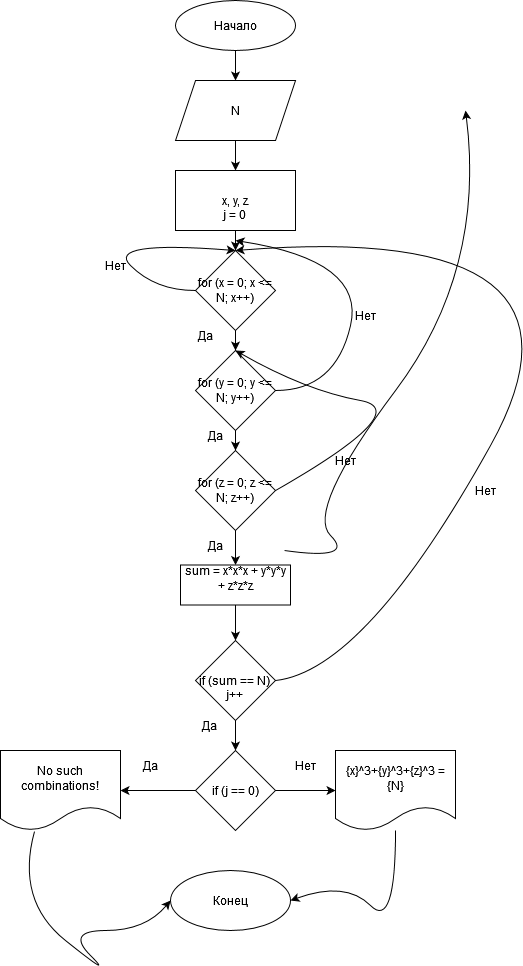

The diagram above was exported from draw.io. Its source (the exported page's mxGraphModel, read from the mxfile embedded in the PNG):
<mxGraphModel dx="1422" dy="752" grid="1" gridSize="10" guides="1" tooltips="1" connect="1" arrows="1" fold="1" page="1" pageScale="1" pageWidth="827" pageHeight="1169" math="0" shadow="0">
  <root>
    <mxCell id="0" />
    <mxCell id="1" parent="0" />
    <mxCell id="u2i3hQferGhYEp1WHfFH-109" value="" style="edgeStyle=orthogonalEdgeStyle;rounded=0;orthogonalLoop=1;jettySize=auto;html=1;" edge="1" parent="1" source="u2i3hQferGhYEp1WHfFH-1" target="u2i3hQferGhYEp1WHfFH-108">
      <mxGeometry relative="1" as="geometry" />
    </mxCell>
    <mxCell id="u2i3hQferGhYEp1WHfFH-1" value="Начало" style="ellipse;whiteSpace=wrap;html=1;" vertex="1" parent="1">
      <mxGeometry x="350" width="120" height="50" as="geometry" />
    </mxCell>
    <mxCell id="u2i3hQferGhYEp1WHfFH-62" value="Конец" style="ellipse;whiteSpace=wrap;html=1;rounded=0;" vertex="1" parent="1">
      <mxGeometry x="345" y="870" width="120" height="60" as="geometry" />
    </mxCell>
    <mxCell id="u2i3hQferGhYEp1WHfFH-103" value="" style="curved=1;endArrow=classic;html=1;rounded=0;exitX=1;exitY=0.5;exitDx=0;exitDy=0;entryX=0.5;entryY=0;entryDx=0;entryDy=0;" edge="1" parent="1" target="u2i3hQferGhYEp1WHfFH-90">
      <mxGeometry width="50" height="50" relative="1" as="geometry">
        <mxPoint x="459" y="550" as="sourcePoint" />
        <mxPoint x="640" y="110" as="targetPoint" />
        <Array as="points">
          <mxPoint x="530" y="560" />
          <mxPoint x="480" y="510" />
          <mxPoint x="660" y="270" />
        </Array>
      </mxGeometry>
    </mxCell>
    <mxCell id="u2i3hQferGhYEp1WHfFH-111" value="" style="edgeStyle=orthogonalEdgeStyle;rounded=0;orthogonalLoop=1;jettySize=auto;html=1;" edge="1" parent="1" source="u2i3hQferGhYEp1WHfFH-108" target="u2i3hQferGhYEp1WHfFH-110">
      <mxGeometry relative="1" as="geometry" />
    </mxCell>
    <mxCell id="u2i3hQferGhYEp1WHfFH-108" value="N" style="shape=parallelogram;perimeter=parallelogramPerimeter;whiteSpace=wrap;html=1;fixedSize=1;" vertex="1" parent="1">
      <mxGeometry x="350" y="80" width="120" height="60" as="geometry" />
    </mxCell>
    <mxCell id="u2i3hQferGhYEp1WHfFH-118" value="" style="edgeStyle=orthogonalEdgeStyle;rounded=0;orthogonalLoop=1;jettySize=auto;html=1;" edge="1" parent="1" source="u2i3hQferGhYEp1WHfFH-110" target="u2i3hQferGhYEp1WHfFH-112">
      <mxGeometry relative="1" as="geometry" />
    </mxCell>
    <mxCell id="u2i3hQferGhYEp1WHfFH-110" value="&lt;br&gt;&lt;span class=&quot;pl-en&quot;&gt;x&lt;/span&gt;, &lt;span class=&quot;pl-en&quot;&gt;y&lt;/span&gt;, &lt;span class=&quot;pl-en&quot;&gt;z&lt;/span&gt;&lt;br&gt;j = 0" style="rounded=0;whiteSpace=wrap;html=1;" vertex="1" parent="1">
      <mxGeometry x="350" y="170" width="120" height="60" as="geometry" />
    </mxCell>
    <mxCell id="u2i3hQferGhYEp1WHfFH-119" value="" style="edgeStyle=orthogonalEdgeStyle;rounded=0;orthogonalLoop=1;jettySize=auto;html=1;" edge="1" parent="1" source="u2i3hQferGhYEp1WHfFH-112" target="u2i3hQferGhYEp1WHfFH-113">
      <mxGeometry relative="1" as="geometry" />
    </mxCell>
    <mxCell id="u2i3hQferGhYEp1WHfFH-112" value="&lt;span class=&quot;pl-k&quot;&gt;for&lt;/span&gt; (&lt;span class=&quot;pl-smi&quot;&gt;x&lt;/span&gt; &lt;span class=&quot;pl-k&quot;&gt;=&lt;/span&gt; &lt;span class=&quot;pl-c1&quot;&gt;0&lt;/span&gt;; &lt;span class=&quot;pl-smi&quot;&gt;x&lt;/span&gt; &lt;span class=&quot;pl-k&quot;&gt;&amp;lt;=&lt;/span&gt; &lt;span class=&quot;pl-smi&quot;&gt;N&lt;/span&gt;; &lt;span class=&quot;pl-smi&quot;&gt;x&lt;/span&gt;&lt;span class=&quot;pl-k&quot;&gt;++&lt;/span&gt;)" style="rhombus;whiteSpace=wrap;html=1;" vertex="1" parent="1">
      <mxGeometry x="370" y="250" width="80" height="80" as="geometry" />
    </mxCell>
    <mxCell id="u2i3hQferGhYEp1WHfFH-120" value="" style="edgeStyle=orthogonalEdgeStyle;rounded=0;orthogonalLoop=1;jettySize=auto;html=1;" edge="1" parent="1" source="u2i3hQferGhYEp1WHfFH-113" target="u2i3hQferGhYEp1WHfFH-114">
      <mxGeometry relative="1" as="geometry" />
    </mxCell>
    <mxCell id="u2i3hQferGhYEp1WHfFH-113" value="&lt;span class=&quot;pl-k&quot;&gt;for&lt;/span&gt; (&lt;span class=&quot;pl-smi&quot;&gt;y &lt;/span&gt;&lt;span class=&quot;pl-k&quot;&gt;=&lt;/span&gt; &lt;span class=&quot;pl-c1&quot;&gt;0&lt;/span&gt;; &lt;span class=&quot;pl-smi&quot;&gt;y&lt;/span&gt; &lt;span class=&quot;pl-k&quot;&gt;&amp;lt;=&lt;/span&gt; &lt;span class=&quot;pl-smi&quot;&gt;N&lt;/span&gt;; &lt;span class=&quot;pl-smi&quot;&gt;y&lt;/span&gt;&lt;span class=&quot;pl-k&quot;&gt;++&lt;/span&gt;)" style="rhombus;whiteSpace=wrap;html=1;" vertex="1" parent="1">
      <mxGeometry x="370" y="350" width="80" height="80" as="geometry" />
    </mxCell>
    <mxCell id="u2i3hQferGhYEp1WHfFH-127" value="" style="edgeStyle=orthogonalEdgeStyle;rounded=0;orthogonalLoop=1;jettySize=auto;html=1;" edge="1" parent="1" source="u2i3hQferGhYEp1WHfFH-114" target="u2i3hQferGhYEp1WHfFH-126">
      <mxGeometry relative="1" as="geometry" />
    </mxCell>
    <mxCell id="u2i3hQferGhYEp1WHfFH-114" value="&lt;span class=&quot;pl-k&quot;&gt;for&lt;/span&gt; (&lt;span class=&quot;pl-smi&quot;&gt;z&lt;/span&gt; &lt;span class=&quot;pl-k&quot;&gt;=&lt;/span&gt; &lt;span class=&quot;pl-c1&quot;&gt;0&lt;/span&gt;; &lt;span class=&quot;pl-smi&quot;&gt;z&lt;/span&gt; &lt;span class=&quot;pl-k&quot;&gt;&amp;lt;=&lt;/span&gt; &lt;span class=&quot;pl-smi&quot;&gt;N&lt;/span&gt;; &lt;span class=&quot;pl-smi&quot;&gt;z&lt;/span&gt;&lt;span class=&quot;pl-k&quot;&gt;++&lt;/span&gt;)" style="rhombus;whiteSpace=wrap;html=1;" vertex="1" parent="1">
      <mxGeometry x="370" y="450" width="80" height="80" as="geometry" />
    </mxCell>
    <mxCell id="u2i3hQferGhYEp1WHfFH-115" value="Нет" style="text;html=1;strokeColor=none;fillColor=none;align=center;verticalAlign=middle;whiteSpace=wrap;rounded=0;" vertex="1" parent="1">
      <mxGeometry x="510" y="300" width="60" height="30" as="geometry" />
    </mxCell>
    <mxCell id="u2i3hQferGhYEp1WHfFH-116" value="Нет" style="text;html=1;strokeColor=none;fillColor=none;align=center;verticalAlign=middle;whiteSpace=wrap;rounded=0;" vertex="1" parent="1">
      <mxGeometry x="490" y="445" width="60" height="30" as="geometry" />
    </mxCell>
    <mxCell id="u2i3hQferGhYEp1WHfFH-117" value="Нет" style="text;html=1;strokeColor=none;fillColor=none;align=center;verticalAlign=middle;whiteSpace=wrap;rounded=0;" vertex="1" parent="1">
      <mxGeometry x="630" y="475" width="60" height="30" as="geometry" />
    </mxCell>
    <mxCell id="u2i3hQferGhYEp1WHfFH-121" value="" style="curved=1;endArrow=classic;html=1;rounded=0;exitX=1;exitY=0.5;exitDx=0;exitDy=0;" edge="1" parent="1" source="u2i3hQferGhYEp1WHfFH-113">
      <mxGeometry width="50" height="50" relative="1" as="geometry">
        <mxPoint x="460" y="390" as="sourcePoint" />
        <mxPoint x="410" y="240" as="targetPoint" />
        <Array as="points">
          <mxPoint x="510" y="390" />
          <mxPoint x="540" y="260" />
        </Array>
      </mxGeometry>
    </mxCell>
    <mxCell id="u2i3hQferGhYEp1WHfFH-122" value="" style="curved=1;endArrow=classic;html=1;rounded=0;exitX=1;exitY=0.5;exitDx=0;exitDy=0;entryX=0.5;entryY=0;entryDx=0;entryDy=0;" edge="1" parent="1" source="u2i3hQferGhYEp1WHfFH-114" target="u2i3hQferGhYEp1WHfFH-113">
      <mxGeometry width="50" height="50" relative="1" as="geometry">
        <mxPoint x="480" y="440" as="sourcePoint" />
        <mxPoint x="530" y="390" as="targetPoint" />
        <Array as="points">
          <mxPoint x="590" y="410" />
          <mxPoint x="480" y="390" />
        </Array>
      </mxGeometry>
    </mxCell>
    <mxCell id="u2i3hQferGhYEp1WHfFH-138" value="" style="edgeStyle=orthogonalEdgeStyle;rounded=0;orthogonalLoop=1;jettySize=auto;html=1;" edge="1" parent="1" source="u2i3hQferGhYEp1WHfFH-123" target="u2i3hQferGhYEp1WHfFH-137">
      <mxGeometry relative="1" as="geometry" />
    </mxCell>
    <mxCell id="u2i3hQferGhYEp1WHfFH-123" value="&lt;br&gt;&lt;span class=&quot;pl-k&quot;&gt;if&lt;/span&gt; (&lt;span class=&quot;pl-smi&quot;&gt;sum&lt;/span&gt; &lt;span class=&quot;pl-k&quot;&gt;==&lt;/span&gt; &lt;span class=&quot;pl-smi&quot;&gt;N&lt;/span&gt;)&lt;br&gt;j++" style="rhombus;whiteSpace=wrap;html=1;" vertex="1" parent="1">
      <mxGeometry x="370" y="640" width="80" height="80" as="geometry" />
    </mxCell>
    <mxCell id="u2i3hQferGhYEp1WHfFH-128" value="" style="edgeStyle=orthogonalEdgeStyle;rounded=0;orthogonalLoop=1;jettySize=auto;html=1;" edge="1" parent="1" source="u2i3hQferGhYEp1WHfFH-126" target="u2i3hQferGhYEp1WHfFH-123">
      <mxGeometry relative="1" as="geometry" />
    </mxCell>
    <mxCell id="u2i3hQferGhYEp1WHfFH-126" value="&#10;&lt;span class=&quot;pl-en&quot;&gt;sum&lt;/span&gt; &lt;span class=&quot;pl-k&quot;&gt;=&lt;/span&gt; &lt;span class=&quot;pl-smi&quot;&gt;x&lt;/span&gt;&lt;span class=&quot;pl-k&quot;&gt;*&lt;/span&gt;&lt;span class=&quot;pl-smi&quot;&gt;x&lt;/span&gt;&lt;span class=&quot;pl-k&quot;&gt;*&lt;/span&gt;&lt;span class=&quot;pl-smi&quot;&gt;x&lt;/span&gt; &lt;span class=&quot;pl-k&quot;&gt;+&lt;/span&gt; &lt;span class=&quot;pl-smi&quot;&gt;y&lt;/span&gt;&lt;span class=&quot;pl-k&quot;&gt;*&lt;/span&gt;&lt;span class=&quot;pl-smi&quot;&gt;y&lt;/span&gt;&lt;span class=&quot;pl-k&quot;&gt;*&lt;/span&gt;&lt;span class=&quot;pl-smi&quot;&gt;y&lt;/span&gt; &lt;span class=&quot;pl-k&quot;&gt;+&lt;/span&gt; &lt;span class=&quot;pl-smi&quot;&gt;z&lt;/span&gt;&lt;span class=&quot;pl-k&quot;&gt;*&lt;/span&gt;&lt;span class=&quot;pl-smi&quot;&gt;z&lt;/span&gt;&lt;span class=&quot;pl-k&quot;&gt;*&lt;/span&gt;&lt;span class=&quot;pl-smi&quot;&gt;z&lt;/span&gt;&#10;&#10;" style="rounded=0;whiteSpace=wrap;html=1;" vertex="1" parent="1">
      <mxGeometry x="355" y="564.5" width="110" height="40" as="geometry" />
    </mxCell>
    <mxCell id="u2i3hQferGhYEp1WHfFH-129" value="" style="curved=1;endArrow=classic;html=1;rounded=0;exitX=1;exitY=0.5;exitDx=0;exitDy=0;" edge="1" parent="1" source="u2i3hQferGhYEp1WHfFH-123">
      <mxGeometry width="50" height="50" relative="1" as="geometry">
        <mxPoint x="490" y="670" as="sourcePoint" />
        <mxPoint x="410" y="250" as="targetPoint" />
        <Array as="points">
          <mxPoint x="540" y="670" />
          <mxPoint x="790" y="220" />
        </Array>
      </mxGeometry>
    </mxCell>
    <mxCell id="u2i3hQferGhYEp1WHfFH-130" value="Да" style="text;html=1;strokeColor=none;fillColor=none;align=center;verticalAlign=middle;whiteSpace=wrap;rounded=0;" vertex="1" parent="1">
      <mxGeometry x="360" y="530" width="60" height="30" as="geometry" />
    </mxCell>
    <mxCell id="u2i3hQferGhYEp1WHfFH-131" value="Да" style="text;html=1;strokeColor=none;fillColor=none;align=center;verticalAlign=middle;whiteSpace=wrap;rounded=0;" vertex="1" parent="1">
      <mxGeometry x="295" y="750" width="60" height="30" as="geometry" />
    </mxCell>
    <mxCell id="u2i3hQferGhYEp1WHfFH-132" value="Да" style="text;html=1;strokeColor=none;fillColor=none;align=center;verticalAlign=middle;whiteSpace=wrap;rounded=0;" vertex="1" parent="1">
      <mxGeometry x="360" y="420" width="60" height="30" as="geometry" />
    </mxCell>
    <mxCell id="u2i3hQferGhYEp1WHfFH-133" value="Нет" style="text;html=1;strokeColor=none;fillColor=none;align=center;verticalAlign=middle;whiteSpace=wrap;rounded=0;" vertex="1" parent="1">
      <mxGeometry x="260" y="250" width="60" height="30" as="geometry" />
    </mxCell>
    <mxCell id="u2i3hQferGhYEp1WHfFH-134" value="Да" style="text;html=1;strokeColor=none;fillColor=none;align=center;verticalAlign=middle;whiteSpace=wrap;rounded=0;" vertex="1" parent="1">
      <mxGeometry x="350" y="320" width="60" height="30" as="geometry" />
    </mxCell>
    <mxCell id="u2i3hQferGhYEp1WHfFH-135" value="" style="curved=1;endArrow=classic;html=1;rounded=0;exitX=0;exitY=0.5;exitDx=0;exitDy=0;" edge="1" parent="1" source="u2i3hQferGhYEp1WHfFH-112">
      <mxGeometry width="50" height="50" relative="1" as="geometry">
        <mxPoint x="280" y="290" as="sourcePoint" />
        <mxPoint x="410" y="250" as="targetPoint" />
        <Array as="points">
          <mxPoint x="330" y="290" />
          <mxPoint x="280" y="240" />
        </Array>
      </mxGeometry>
    </mxCell>
    <mxCell id="u2i3hQferGhYEp1WHfFH-144" value="" style="edgeStyle=orthogonalEdgeStyle;rounded=0;orthogonalLoop=1;jettySize=auto;html=1;" edge="1" parent="1" source="u2i3hQferGhYEp1WHfFH-137" target="u2i3hQferGhYEp1WHfFH-143">
      <mxGeometry relative="1" as="geometry" />
    </mxCell>
    <mxCell id="u2i3hQferGhYEp1WHfFH-146" value="" style="edgeStyle=orthogonalEdgeStyle;rounded=0;orthogonalLoop=1;jettySize=auto;html=1;" edge="1" parent="1" source="u2i3hQferGhYEp1WHfFH-137" target="u2i3hQferGhYEp1WHfFH-145">
      <mxGeometry relative="1" as="geometry" />
    </mxCell>
    <mxCell id="u2i3hQferGhYEp1WHfFH-137" value="&lt;span class=&quot;pl-k&quot;&gt;if&lt;/span&gt; (&lt;span class=&quot;pl-smi&quot;&gt;j&lt;/span&gt; &lt;span class=&quot;pl-k&quot;&gt;==&lt;/span&gt; &lt;span class=&quot;pl-c1&quot;&gt;0&lt;/span&gt;)" style="rhombus;whiteSpace=wrap;html=1;" vertex="1" parent="1">
      <mxGeometry x="370" y="750" width="80" height="80" as="geometry" />
    </mxCell>
    <mxCell id="u2i3hQferGhYEp1WHfFH-139" value="Нет" style="text;html=1;strokeColor=none;fillColor=none;align=center;verticalAlign=middle;whiteSpace=wrap;rounded=0;" vertex="1" parent="1">
      <mxGeometry x="450" y="750" width="60" height="30" as="geometry" />
    </mxCell>
    <mxCell id="u2i3hQferGhYEp1WHfFH-143" value="&lt;span class=&quot;pl-s&quot;&gt;&lt;span class=&quot;pl-pds&quot;&gt;&lt;/span&gt;No such combinations!&lt;span class=&quot;pl-pds&quot;&gt;&lt;/span&gt;&lt;/span&gt;" style="shape=document;whiteSpace=wrap;html=1;boundedLbl=1;" vertex="1" parent="1">
      <mxGeometry x="175" y="750" width="120" height="80" as="geometry" />
    </mxCell>
    <mxCell id="u2i3hQferGhYEp1WHfFH-145" value="&lt;span class=&quot;pl-s&quot;&gt;{&lt;span class=&quot;pl-smi&quot;&gt;x&lt;/span&gt;}^3+{&lt;span class=&quot;pl-smi&quot;&gt;y&lt;/span&gt;}^3+{&lt;span class=&quot;pl-smi&quot;&gt;z&lt;/span&gt;}^3 = {&lt;span class=&quot;pl-smi&quot;&gt;N&lt;/span&gt;}&lt;span class=&quot;pl-pds&quot;&gt;&lt;/span&gt;&lt;/span&gt;" style="shape=document;whiteSpace=wrap;html=1;boundedLbl=1;" vertex="1" parent="1">
      <mxGeometry x="510" y="750" width="120" height="80" as="geometry" />
    </mxCell>
    <mxCell id="u2i3hQferGhYEp1WHfFH-147" value="Да" style="text;html=1;strokeColor=none;fillColor=none;align=center;verticalAlign=middle;whiteSpace=wrap;rounded=0;" vertex="1" parent="1">
      <mxGeometry x="354" y="710" width="60" height="30" as="geometry" />
    </mxCell>
    <mxCell id="u2i3hQferGhYEp1WHfFH-150" value="" style="curved=1;endArrow=classic;html=1;rounded=0;entryX=1;entryY=0.5;entryDx=0;entryDy=0;" edge="1" parent="1" source="u2i3hQferGhYEp1WHfFH-145" target="u2i3hQferGhYEp1WHfFH-62">
      <mxGeometry width="50" height="50" relative="1" as="geometry">
        <mxPoint x="520" y="930" as="sourcePoint" />
        <mxPoint x="570" y="880" as="targetPoint" />
        <Array as="points">
          <mxPoint x="570" y="930" />
          <mxPoint x="520" y="880" />
        </Array>
      </mxGeometry>
    </mxCell>
    <mxCell id="u2i3hQferGhYEp1WHfFH-151" value="" style="curved=1;endArrow=classic;html=1;rounded=0;entryX=0;entryY=0.5;entryDx=0;entryDy=0;exitX=0.283;exitY=1.013;exitDx=0;exitDy=0;exitPerimeter=0;" edge="1" parent="1" source="u2i3hQferGhYEp1WHfFH-143" target="u2i3hQferGhYEp1WHfFH-62">
      <mxGeometry width="50" height="50" relative="1" as="geometry">
        <mxPoint x="240" y="980" as="sourcePoint" />
        <mxPoint x="290" y="930" as="targetPoint" />
        <Array as="points">
          <mxPoint x="190" y="900" />
          <mxPoint x="290" y="980" />
          <mxPoint x="240" y="930" />
          <mxPoint x="320" y="930" />
        </Array>
      </mxGeometry>
    </mxCell>
  </root>
</mxGraphModel>